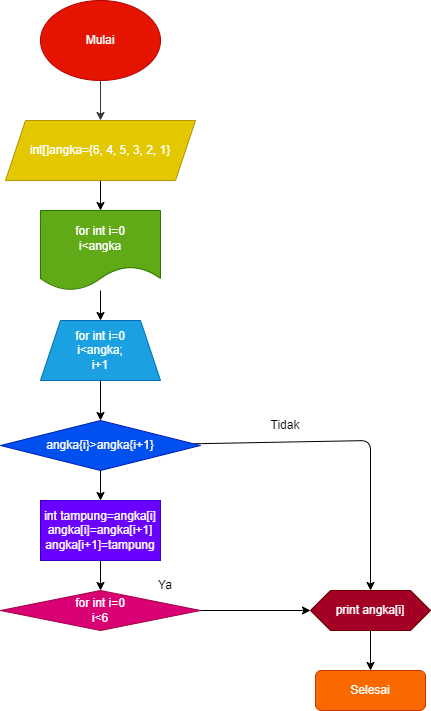

The diagram above was exported from draw.io. Its source (the exported page's mxGraphModel, read from the mxfile embedded in the PNG):
<mxGraphModel dx="889" dy="627" grid="1" gridSize="10" guides="1" tooltips="1" connect="1" arrows="1" fold="1" page="1" pageScale="1" pageWidth="850" pageHeight="1100" background="#ffffff" math="0" shadow="0">
  <root>
    <mxCell id="0" />
    <mxCell id="1" parent="0" />
    <mxCell id="5" value="" style="edgeStyle=none;html=1;fillColor=#eeeeee;strokeColor=#36393d;labelBackgroundColor=#f6f0ff;labelBorderColor=default;" parent="1" source="2" edge="1">
      <mxGeometry relative="1" as="geometry">
        <mxPoint x="380" y="120" as="targetPoint" />
      </mxGeometry>
    </mxCell>
    <mxCell id="2" value="Mulai" style="ellipse;whiteSpace=wrap;html=1;fillColor=#e51400;fontColor=#FFFFFF;strokeColor=#B20000;" parent="1" vertex="1">
      <mxGeometry x="320" width="120" height="80" as="geometry" />
    </mxCell>
    <mxCell id="10" value="" style="edgeStyle=none;html=1;labelBackgroundColor=#FFFFFF;labelBorderColor=#FFFFFF;fontColor=#FFFFFF;" parent="1" source="8" target="9" edge="1">
      <mxGeometry relative="1" as="geometry" />
    </mxCell>
    <mxCell id="8" value="int[]angka={6, 4, 5, 3, 2, 1}" style="shape=parallelogram;perimeter=parallelogramPerimeter;whiteSpace=wrap;html=1;fixedSize=1;fillColor=#e3c800;fontColor=#FFFFFF;strokeColor=#B09500;" parent="1" vertex="1">
      <mxGeometry x="285" y="120" width="190" height="60" as="geometry" />
    </mxCell>
    <mxCell id="12" value="" style="edgeStyle=none;html=1;labelBackgroundColor=#f5f2f8;" parent="1" source="9" target="11" edge="1">
      <mxGeometry relative="1" as="geometry" />
    </mxCell>
    <mxCell id="9" value="for int i=0&lt;br&gt;i&amp;lt;angka" style="shape=document;whiteSpace=wrap;html=1;boundedLbl=1;fillColor=#60a917;strokeColor=#2D7600;fontColor=#FFFFFF;" parent="1" vertex="1">
      <mxGeometry x="320" y="210" width="120" height="80" as="geometry" />
    </mxCell>
    <mxCell id="14" value="" style="edgeStyle=none;html=1;labelBackgroundColor=#faf7fd;" parent="1" source="11" target="13" edge="1">
      <mxGeometry relative="1" as="geometry" />
    </mxCell>
    <mxCell id="11" value="for int i=0&lt;br&gt;i&amp;lt;angka;&lt;br&gt;i+1" style="shape=trapezoid;perimeter=trapezoidPerimeter;whiteSpace=wrap;html=1;fixedSize=1;fillColor=#1ba1e2;fontColor=#FFFFFF;strokeColor=#006EAF;" parent="1" vertex="1">
      <mxGeometry x="320" y="320" width="120" height="60" as="geometry" />
    </mxCell>
    <mxCell id="16" value="" style="edgeStyle=none;html=1;labelBackgroundColor=#f2eef6;" parent="1" source="13" target="15" edge="1">
      <mxGeometry relative="1" as="geometry" />
    </mxCell>
    <mxCell id="22" value="" style="edgeStyle=none;html=1;fillColor=none;labelBackgroundColor=#f2edf7;" parent="1" source="13" edge="1">
      <mxGeometry relative="1" as="geometry">
        <mxPoint x="650" y="590" as="targetPoint" />
        <Array as="points">
          <mxPoint x="650" y="440" />
        </Array>
      </mxGeometry>
    </mxCell>
    <mxCell id="13" value="angka{i}&amp;gt;angka{i+1}" style="rhombus;whiteSpace=wrap;html=1;fillColor=#0050ef;fontColor=#FFFFFF;strokeColor=#001DBC;" parent="1" vertex="1">
      <mxGeometry x="280" y="420" width="200" height="50" as="geometry" />
    </mxCell>
    <mxCell id="18" value="" style="edgeStyle=none;html=1;labelBackgroundColor=#fcfaff;" parent="1" source="15" target="17" edge="1">
      <mxGeometry relative="1" as="geometry" />
    </mxCell>
    <mxCell id="15" value="int tampung=angka[i]&lt;br&gt;angka[i]=angka[i+1]&lt;br&gt;angka[i+1]=tampung" style="whiteSpace=wrap;html=1;fillColor=#6a00ff;fontColor=#FFFFFF;strokeColor=#3700CC;" parent="1" vertex="1">
      <mxGeometry x="320" y="500" width="120" height="60" as="geometry" />
    </mxCell>
    <mxCell id="20" value="" style="edgeStyle=none;html=1;fillColor=none;labelBackgroundColor=#FFFFFF;" parent="1" source="17" target="19" edge="1">
      <mxGeometry relative="1" as="geometry" />
    </mxCell>
    <mxCell id="17" value="for int i=0&lt;br&gt;i&amp;lt;6" style="rhombus;whiteSpace=wrap;html=1;fillColor=#d80073;fontColor=#FFFFFF;strokeColor=#A50040;" parent="1" vertex="1">
      <mxGeometry x="280" y="590" width="200" height="40" as="geometry" />
    </mxCell>
    <mxCell id="33" value="" style="edgeStyle=none;html=1;labelBackgroundColor=#faf7fd;" parent="1" source="19" target="29" edge="1">
      <mxGeometry relative="1" as="geometry" />
    </mxCell>
    <mxCell id="19" value="print angka[i]" style="shape=hexagon;perimeter=hexagonPerimeter2;whiteSpace=wrap;html=1;fixedSize=1;fillColor=#a20025;fontColor=#FFFFFF;strokeColor=#6F0000;" parent="1" vertex="1">
      <mxGeometry x="590" y="590" width="120" height="40" as="geometry" />
    </mxCell>
    <mxCell id="29" value="Selesai" style="rounded=1;whiteSpace=wrap;html=1;fillColor=#fa6800;fontColor=#FFFFFF;strokeColor=#C73500;" parent="1" vertex="1">
      <mxGeometry x="595" y="670" width="110" height="40" as="geometry" />
    </mxCell>
    <mxCell id="35" value="Tidak" style="text;html=1;fillColor=none;align=center;verticalAlign=middle;whiteSpace=wrap;rounded=0;" parent="1" vertex="1">
      <mxGeometry x="535" y="410" width="60" height="30" as="geometry" />
    </mxCell>
    <mxCell id="36" value="Ya" style="text;html=1;align=center;verticalAlign=middle;whiteSpace=wrap;rounded=0;glass=0;fillColor=none;shadow=0;" parent="1" vertex="1">
      <mxGeometry x="415" y="570" width="60" height="30" as="geometry" />
    </mxCell>
  </root>
</mxGraphModel>